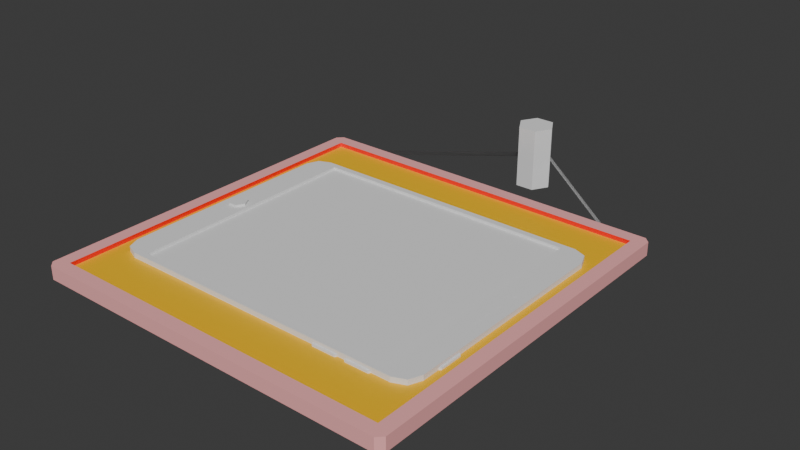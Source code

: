 # Source: PadModel.blend  (saved by Blender 4.5.88; exported with 4.5.12 LTS)
import bpy
from mathutils import Matrix  # noqa: F401  (used for matrix-valued properties, if any)

bpy.ops.wm.read_factory_settings(use_empty=True)
scene = bpy.context.scene
scene.name = 'Scene'

# ---- materials (node trees are filled in below, after node groups)
mat_material_005 = bpy.data.materials.new('Material.005')
mat_material = bpy.data.materials.new('Material')
mat_material_004 = bpy.data.materials.new('Material.004')
mat_material_003 = bpy.data.materials.new('Material.003')
mat_material_002 = bpy.data.materials.new('Material.002')
mat_material_001 = bpy.data.materials.new('Material.001')

# ---- material node trees
mat_material_005.use_nodes = True; mat_material_005.node_tree.nodes.clear()
_N = mat_material_005.node_tree.nodes; _L = mat_material_005.node_tree.links
n0 = _N.new('ShaderNodeBsdfPrincipled'); n0.name = 'Principled BSDF'; n0.location = (-200, 100)
n0.inputs[0].default_value = (1.0, 0.4448, 0.4448, 1.0)
n1 = _N.new('ShaderNodeOutputMaterial'); n1.name = 'Material Output'; n1.location = (200, 100)
_L.new(n0.outputs[0], n1.inputs[0])
n1.is_active_output = True
mat_material.use_nodes = True; mat_material.node_tree.nodes.clear()
_N = mat_material.node_tree.nodes; _L = mat_material.node_tree.links
n0 = _N.new('ShaderNodeBsdfPrincipled'); n0.name = 'Principled BSDF'; n0.location = (-200, 100)
n0.inputs[0].default_value = (1.0, 0.0, 0.0, 1.0)
n1 = _N.new('ShaderNodeOutputMaterial'); n1.name = 'Material Output'; n1.location = (200, 100)
_L.new(n0.outputs[0], n1.inputs[0])
n1.is_active_output = True
mat_material_004.use_nodes = True; mat_material_004.node_tree.nodes.clear()
_N = mat_material_004.node_tree.nodes; _L = mat_material_004.node_tree.links
n0 = _N.new('ShaderNodeBsdfPrincipled'); n0.name = 'Principled BSDF'; n0.location = (-200, 100)
n0.inputs[0].default_value = (1.0, 0.5595, 0.0, 1.0)
n1 = _N.new('ShaderNodeOutputMaterial'); n1.name = 'Material Output'; n1.location = (200, 100)
_L.new(n0.outputs[0], n1.inputs[0])
n1.is_active_output = True
mat_material_003.use_nodes = True; mat_material_003.node_tree.nodes.clear()
_N = mat_material_003.node_tree.nodes; _L = mat_material_003.node_tree.links
n0 = _N.new('ShaderNodeBsdfPrincipled'); n0.name = 'Principled BSDF'; n0.location = (-200, 100)
n0.inputs[0].default_value = (0.2738, 0.0, 1.0, 1.0)
n1 = _N.new('ShaderNodeOutputMaterial'); n1.name = 'Material Output'; n1.location = (200, 100)
_L.new(n0.outputs[0], n1.inputs[0])
n1.is_active_output = True
mat_material_002.use_nodes = True; mat_material_002.node_tree.nodes.clear()
_N = mat_material_002.node_tree.nodes; _L = mat_material_002.node_tree.links
n0 = _N.new('ShaderNodeBsdfPrincipled'); n0.name = 'Principled BSDF'; n0.location = (-200, 100)
n0.inputs[0].default_value = (0.1845, 0.2228, 1.0, 1.0)
n1 = _N.new('ShaderNodeOutputMaterial'); n1.name = 'Material Output'; n1.location = (200, 100)
_L.new(n0.outputs[0], n1.inputs[0])
n1.is_active_output = True
mat_material_001.use_nodes = True; mat_material_001.node_tree.nodes.clear()
_N = mat_material_001.node_tree.nodes; _L = mat_material_001.node_tree.links
n0 = _N.new('ShaderNodeBsdfPrincipled'); n0.name = 'Principled BSDF'; n0.location = (-200, 100)
n0.inputs[0].default_value = (0.2739, 1.0, 0.0, 1.0)
n1 = _N.new('ShaderNodeOutputMaterial'); n1.name = 'Material Output'; n1.location = (200, 100)
_L.new(n0.outputs[0], n1.inputs[0])
n1.is_active_output = True

# ---- world
world_world = bpy.data.worlds.new('World'); scene.world = world_world
world_world.use_nodes = True; world_world.node_tree.nodes.clear()
_N = world_world.node_tree.nodes; _L = world_world.node_tree.links
n0 = _N.new('ShaderNodeOutputWorld'); n0.name = 'World Output'; n0.location = (300, 300)
n1 = _N.new('ShaderNodeBackground'); n1.name = 'Background'; n1.location = (10, 300)
n1.inputs[0].default_value = (0.05088, 0.05088, 0.05088, 1.0)
_L.new(n1.outputs[0], n0.inputs[0])
n0.is_active_output = True
world_world.color = (0.05088, 0.05088, 0.05088)
world_world.sun_shadow_jitter_overblur = 0.0

# ---- meshes
me_cube = bpy.data.meshes.new('Cube')
me_cube.from_pydata([(-1.301, 0.8627, -0.05024), (-1.164, 1.0, -0.05024), (-1.261, 0.9598, -0.05024), (-1.164, 1.0, 0.03768), (-1.301, 0.8627, 0.03768), (-1.261, 0.9598, 0.03768), (1.164, 1.0, -0.05024), (1.302, 0.8627, -0.05024), (1.262, 0.9598, -0.05024), (1.302, 0.8627, 0.03768), (1.164, 1.0, 0.03768), (1.262, 0.9598, 0.03768), (-1.164, -1.0, -0.05024), (-1.301, -0.8627, -0.05024), (-1.261, -0.9598, -0.05024), (-1.301, -0.8627, 0.03768), (-1.164, -1.0, 0.03768), (-1.261, -0.9598, 0.03768), (1.302, -0.8627, -0.05024), (1.164, -1.0, -0.05024), (1.262, -0.9598, -0.05024), (1.164, -1.0, 0.03768), (1.302, -0.8627, 0.03768), (1.262, -0.9598, 0.03768), (1.076, -0.9509, 0.03768), (1.076, 0.9509, 0.03768), (-1.078, 0.9509, 0.03768), (-1.078, -0.9509, 0.03768)], [], [(0, 4, 5, 2), (2, 5, 3, 1), (9, 7, 8, 11), (11, 8, 6, 10), (21, 19, 20, 23), (23, 20, 18, 22), (15, 13, 14, 17), (17, 14, 12, 16), (14, 13, 0, 2, 1, 6, 8, 7, 18, 20, 19, 12), (1, 3, 10, 6), (13, 15, 4, 0), (10, 3, 5, 4, 15, 17, 16, 27, 26, 25), (27, 16, 21, 23, 22, 9, 11, 10, 25, 24), (7, 9, 22, 18), (19, 21, 16, 12)])
_uv = me_cube.uv_layers.new(name='UVMap')
_uv.uv.foreach_set('vector', [1.0, 0.02049, 0.9794, 0.02049, 0.9794, -9.935e-09, 1.0, -8.379e-09, 0.9588, 0.5917, 0.9381, 0.5917, 0.9381, 0.5689, 0.9588, 0.5689, 0.9794, 0.859, 1.0, 0.859, 1.0, 0.8831, 0.9794, 0.8831, 0.9381, -1.305e-08, 0.9588, -1.149e-08, 0.9588, 0.02277, 0.9381, 0.02277, 0.9588, 0.5561, 0.9794, 0.5561, 0.9794, 0.5803, 0.9588, 0.5803, 0.9794, 0.4416, 1.0, 0.4416, 1.0, 0.4621, 0.9794, 0.4621, 0.9794, 0.4174, 1.0, 0.4174, 1.0, 0.4416, 0.9794, 0.4416, 0.9588, -1.149e-08, 0.9794, -9.935e-09, 0.9794, 0.02049, 0.9588, 0.02049, 0.00943, 0.00943, 0.0322, -2.796e-08, 0.4369, -2.796e-08, 0.4596, 0.00943, 0.4691, 0.0322, 0.4691, 0.5783, 0.4596, 0.6011, 0.4369, 0.6105, 0.0322, 0.6105, 0.00943, 0.6011, 1.398e-08, 0.5783, 1.398e-08, 0.0322, 0.9588, 0.5689, 0.9381, 0.5689, 0.9381, 0.02277, 0.9588, 0.02277, 1.0, 0.4174, 0.9794, 0.4174, 0.9794, 0.02049, 1.0, 0.02049, 0.4691, 0.5783, 0.4691, 0.0322, 0.4785, 0.00943, 0.5013, -2.796e-08, 0.9059, -2.796e-08, 0.9287, 0.00943, 0.9381, 0.0322, 0.9266, 0.05237, 0.4806, 0.05237, 0.4806, 0.5576, 0.9266, 0.05237, 0.9381, 0.0322, 0.9381, 0.5783, 0.9287, 0.6011, 0.9059, 0.6105, 0.5013, 0.6105, 0.4785, 0.6011, 0.4691, 0.5783, 0.4806, 0.5576, 0.9266, 0.5576, 1.0, 0.859, 0.9794, 0.859, 0.9794, 0.4621, 1.0, 0.4621, 0.9794, 0.5561, 0.9588, 0.5561, 0.9588, 0.02049, 0.9794, 0.02049])
me_cube.update()
me_cube_002 = bpy.data.meshes.new('Cube.002')
me_cube_002.from_pydata([(-1.06, 0.9336, 0.0), (1.06, 0.9336, 0.0), (-1.06, -0.9336, 0.0), (1.06, -0.9336, 0.0)], [], [(1, 0, 2, 3)])
_uv = me_cube_002.uv_layers.new(name='UVMap')
_uv.uv.foreach_set('vector', [0.0595, 1.0, 0.0595, 0.0, 0.9405, 0.0, 0.9405, 1.0])
me_cube_002.materials.append(None)
me_cube_002.update()
me_cylinder = bpy.data.meshes.new('Cylinder')
me_cylinder.from_pydata([(0.06987, 0.0, -0.004977), (0.05652, -0.04107, -0.004977), (0.02159, -0.06645, -0.004977), (-0.02159, -0.06645, -0.004977), (-0.05652, -0.04107, -0.004977), (-0.06987, 0.0, -0.004977), (-0.05652, 0.04107, -0.004977), (-0.02159, 0.06645, -0.004977), (0.02159, 0.06645, -0.004977), (0.05652, 0.04107, -0.004977), (-0.07872, 0.0, 0.004977), (-0.06369, -0.04627, 0.004977), (-0.02433, -0.07487, 0.004977), (0.06369, -0.04627, 0.004977), (0.07872, 0.0, 0.004977), (0.02433, -0.07487, 0.004977), (0.06369, 0.04627, 0.004977), (0.02433, 0.07487, 0.004977), (-0.02433, 0.07487, 0.004977), (-0.06369, 0.04627, 0.004977)], [], [(10, 5, 4, 11), (4, 3, 12, 11), (1, 0, 14, 13), (3, 2, 15, 12), (2, 1, 13, 15), (0, 9, 16, 14), (9, 8, 17, 16), (8, 7, 18, 17), (18, 7, 6, 19), (6, 5, 10, 19), (0, 1, 2, 3, 4, 5, 6, 7, 8, 9)])
_uv = me_cylinder.uv_layers.new(name='UVMap')
_uv.uv.foreach_set('vector', [0.9511, 0.3455, 0.8976, 0.3629, 0.7364, 0.141, 0.7694, 0.09549, 0.7364, 0.141, 0.4755, 0.05623, 0.4755, 1.451e-08, 0.7694, 0.09549, 0.05348, 0.3629, 0.05348, 0.6371, 1.615e-08, 0.6545, 2.41e-08, 0.3455, 0.4755, 0.05623, 0.2147, 0.141, 0.1816, 0.09549, 0.4755, 1.451e-08, 0.2147, 0.141, 0.05348, 0.3629, 2.41e-08, 0.3455, 0.1816, 0.09549, 0.05348, 0.6371, 0.2147, 0.859, 0.1816, 0.9045, 1.615e-08, 0.6545, 0.2147, 0.859, 0.4755, 0.9438, 0.4755, 1.0, 0.1816, 0.9045, 0.4755, 0.9438, 0.7364, 0.859, 0.7694, 0.9045, 0.4755, 1.0, 0.7694, 0.9045, 0.7364, 0.859, 0.8976, 0.6371, 0.9511, 0.6545, 0.8976, 0.6371, 0.8976, 0.3629, 0.9511, 0.3455, 0.9511, 0.6545, 0.05348, 0.6371, 0.05348, 0.3629, 0.2147, 0.141, 0.4755, 0.05623, 0.7364, 0.141, 0.8976, 0.3629, 0.8976, 0.6371, 0.7364, 0.859, 0.4755, 0.9438, 0.2147, 0.859])
me_cylinder.update()
me_cylinder_002 = bpy.data.meshes.new('Cylinder.002')
me_cylinder_002.from_pydata([(0.07229, 0.0, 0.009247), (0.03615, -0.06261, 0.009247), (-0.03615, -0.06261, 0.009247), (-0.07229, 0.0, 0.009247), (-0.03615, 0.06261, 0.009247), (0.03615, 0.06261, 0.009247), (0.07229, 0.0, -0.009247), (0.03615, -0.06261, -0.009247), (-0.03615, -0.06261, -0.009247), (-0.07229, 0.0, -0.009247), (-0.03615, 0.06261, -0.009247), (0.03615, 0.06261, -0.009247)], [], [(6, 0, 1, 7), (7, 1, 2, 8), (8, 2, 3, 9), (9, 3, 4, 10), (4, 3, 2, 1, 0, 5), (4, 5, 11, 10), (11, 5, 0, 6)])
_uv = me_cylinder_002.uv_layers.new(name='UVMap')
_uv.uv.foreach_set('vector', [1.0, 0.5679, 1.0, 1.0, 0.8333, 1.0, 0.8333, 0.5679, 0.8333, 0.5679, 0.8333, 1.0, 0.6667, 1.0, 0.6667, 0.5679, 0.6667, 0.5679, 0.6667, 1.0, 0.5, 1.0, 0.5, 0.5679, 0.5, 0.5679, 0.5, 1.0, 0.3333, 1.0, 0.3333, 0.5679, 0.04215, 0.13, 0.25, 0.01, 0.4578, 0.13, 0.4578, 0.37, 0.25, 0.49, 0.04215, 0.37, 0.3333, 1.0, 0.1667, 1.0, 0.1667, 0.5679, 0.3333, 0.5679, 0.1667, 0.5679, 0.1667, 1.0, -8.941e-08, 1.0, -8.941e-08, 0.5679])
me_cylinder_002.update()
me_cylinder_004 = bpy.data.meshes.new('Cylinder.004')
me_cylinder_004.from_pydata([(0.03697, -1.192e-07, -0.00267), (0.02991, -0.02173, -0.00267), (0.01142, -0.03516, -0.00267), (-0.01142, -0.03516, -0.00267), (-0.02991, -0.02173, -0.00267), (-0.03697, -1.192e-07, -0.00267), (-0.02991, 0.02173, -0.00267), (-0.01142, 0.03516, -0.00267), (0.01142, 0.03516, -0.00267), (0.02991, 0.02173, -0.00267), (-0.04172, -1.192e-07, 0.00267), (-0.03375, -0.02452, 0.00267), (-0.01289, -0.03968, 0.00267), (0.03375, -0.02452, 0.00267), (0.04172, -1.192e-07, 0.00267), (0.01289, -0.03968, 0.00267), (0.03375, 0.02452, 0.00267), (0.01289, 0.03968, 0.00267), (-0.01289, 0.03968, 0.00267), (-0.03375, 0.02452, 0.00267)], [], [(10, 5, 4, 11), (4, 3, 12, 11), (1, 0, 14, 13), (3, 2, 15, 12), (2, 1, 13, 15), (0, 9, 16, 14), (9, 8, 17, 16), (8, 7, 18, 17), (18, 7, 6, 19), (6, 5, 10, 19), (0, 1, 2, 3, 4, 5, 6, 7, 8, 9)])
_uv = me_cylinder_004.uv_layers.new(name='UVMap')
_uv.uv.foreach_set('vector', [0.7694, 0.09549, 0.736, 0.1415, 0.4755, 0.05692, 0.4755, 2.011e-08, 0.4755, 0.05692, 0.2151, 0.1415, 0.1816, 0.09549, 0.4755, 2.011e-08, 0.05413, 0.6369, 0.2151, 0.8585, 0.1816, 0.9045, 2.534e-08, 0.6545, 0.2151, 0.1415, 0.05413, 0.3631, 3.145e-08, 0.3455, 0.1816, 0.09549, 0.05413, 0.3631, 0.05413, 0.6369, 2.534e-08, 0.6545, 3.145e-08, 0.3455, 0.2151, 0.8585, 0.4755, 0.9431, 0.4755, 1.0, 0.1816, 0.9045, 0.4755, 0.9431, 0.736, 0.8585, 0.7694, 0.9045, 0.4755, 1.0, 0.736, 0.8585, 0.8969, 0.6369, 0.9511, 0.6545, 0.7694, 0.9045, 0.9511, 0.6545, 0.8969, 0.6369, 0.8969, 0.3631, 0.9511, 0.3455, 0.8969, 0.3631, 0.736, 0.1415, 0.7694, 0.09549, 0.9511, 0.3455, 0.2151, 0.8585, 0.05413, 0.6369, 0.05413, 0.3631, 0.2151, 0.1415, 0.4755, 0.05692, 0.736, 0.1415, 0.8969, 0.3631, 0.8969, 0.6369, 0.736, 0.8585, 0.4755, 0.9431])
me_cylinder_004.update()
me_circle = bpy.data.meshes.new('Circle')
me_circle.from_pydata([(0.03343, 0.0, 0.0), (0.02364, 0.02364, 0.0), (1.192e-07, 0.03343, 0.0), (-0.02363, 0.02364, 0.0), (-0.03342, 0.0, 0.0), (-0.02364, -0.02364, 0.0), (1.192e-07, -0.03343, 0.0), (0.02364, -0.02364, 0.0)], [], [(1, 2, 3, 4, 5, 6, 7, 0)])
_uv = me_circle.uv_layers.new(name='UVMap')
_uv.uv.foreach_set('vector', [-1.98e-08, 0.2929, 0.2929, -3.108e-08, 0.7071, -2.45e-08, 1.0, 0.2929, 1.0, 0.7071, 0.7071, 1.0, 0.2929, 1.0, -2.637e-08, 0.7071])
me_circle.update()
me_cube_003 = bpy.data.meshes.new('Cube.003')
me_cube_003.from_pydata([(-0.0009669, 0.1012, -0.016), (0.008331, 0.09192, -0.016), (0.008331, 0.09192, 0.016), (-0.0009669, 0.1012, 0.016), (0.008331, -0.09192, -0.016), (-0.0009669, -0.1012, -0.016), (-0.0009669, -0.1012, 0.016), (0.008331, -0.09192, 0.016), (-0.007363, 0.1012, -0.016), (-0.007363, -0.1012, -0.016), (-0.007363, 0.1012, 0.016), (-0.007363, -0.1012, 0.016)], [], [(2, 1, 0, 3), (6, 5, 4, 7), (8, 0, 1, 4, 5, 9), (10, 3, 0, 8), (1, 2, 7, 4), (11, 6, 7, 2, 3, 10), (9, 5, 6, 11)])
_uv = me_cube_003.uv_layers.new(name='UVMap')
_uv.uv.foreach_set('vector', [1.577e-09, 0.9541, 0.1247, 0.9541, 0.1247, 1.0, -1.89e-09, 1.0, 7.361e-08, 5.557e-15, 0.1247, 9.415e-09, 0.1247, 0.04593, 7.014e-08, 0.04593, 0.1247, 9.415e-09, 0.1563, 1.18e-08, 0.2022, 0.04593, 0.2022, 0.9541, 0.1563, 1.0, 0.1247, 1.0, 0.2798, 0.0, 0.3113, 0.0, 0.3113, 0.1247, 0.2798, 0.1247, 0.1247, 0.9541, 1.577e-09, 0.9541, 7.014e-08, 0.04593, 0.1247, 0.04593, 0.2022, 1.527e-08, 0.2338, 1.765e-08, 0.2798, 0.04593, 0.2798, 0.9541, 0.2338, 1.0, 0.2022, 1.0, 0.3113, 0.2494, 0.2798, 0.2494, 0.2798, 0.1247, 0.3113, 0.1247])
me_cube_003.update()
me_cube_004 = bpy.data.meshes.new('Cube.004')
me_cube_004.from_pydata([(0.1012, 0.001568, -0.01627), (0.09192, -0.009532, -0.01627), (0.09192, -0.009532, 0.01627), (0.1012, 0.001568, 0.01627), (-0.09192, -0.009532, -0.01627), (-0.1012, 0.001568, -0.01627), (-0.1012, 0.001568, 0.01627), (-0.09192, -0.009532, 0.01627), (0.1012, 0.007964, -0.01627), (-0.1012, 0.007964, -0.01627), (0.1012, 0.007964, 0.01627), (-0.1012, 0.007964, 0.01627)], [], [(2, 1, 0, 3), (6, 5, 4, 7), (8, 0, 1, 4, 5, 9), (10, 3, 0, 8), (1, 2, 7, 4), (11, 6, 7, 2, 3, 10), (9, 5, 6, 11)])
_uv = me_cube_004.uv_layers.new(name='UVMap')
_uv.uv.foreach_set('vector', [0.384, 0.0, 0.384, 0.1247, 0.3292, 0.1247, 0.3292, 0.0, 0.3524, 0.1247, 0.3524, 0.2494, 0.2976, 0.2494, 0.2976, 0.1247, 0.1247, 9.415e-09, 0.1563, 1.18e-08, 0.2111, 0.04593, 0.2111, 0.9541, 0.1563, 1.0, 0.1247, 1.0, 0.2976, 0.0, 0.3292, 0.0, 0.3292, 0.1247, 0.2976, 0.1247, 0.1247, 0.9081, -8.757e-09, 0.9081, 5.981e-08, 4.515e-15, 0.1247, 9.415e-09, 0.2111, 1.594e-08, 0.2427, 1.833e-08, 0.2976, 0.04593, 0.2976, 0.9541, 0.2427, 1.0, 0.2111, 1.0, 0.384, 0.2494, 0.3524, 0.2494, 0.3524, 0.1247, 0.384, 0.1247])
me_cube_004.update()
me_cube_005 = bpy.data.meshes.new('Cube.005')
me_cube_005.from_pydata([(0.1012, 0.001568, -0.01627), (0.09192, -0.009532, -0.01627), (0.09192, -0.009532, 0.01627), (0.1012, 0.001568, 0.01627), (-0.09192, -0.009532, -0.01627), (-0.1012, 0.001568, -0.01627), (-0.1012, 0.001568, 0.01627), (-0.09192, -0.009532, 0.01627), (0.1012, 0.007964, -0.01627), (-0.1012, 0.007964, -0.01627), (0.1012, 0.007964, 0.01627), (-0.1012, 0.007964, 0.01627)], [], [(2, 1, 0, 3), (6, 5, 4, 7), (8, 0, 1, 4, 5, 9), (10, 3, 0, 8), (1, 2, 7, 4), (11, 6, 7, 2, 3, 10), (9, 5, 6, 11)])
_uv = me_cube_005.uv_layers.new(name='UVMap')
_uv.uv.foreach_set('vector', [0.384, 0.0, 0.384, 0.1247, 0.3292, 0.1247, 0.3292, 0.0, 0.3524, 0.1247, 0.3524, 0.2494, 0.2976, 0.2494, 0.2976, 0.1247, 0.1247, 9.415e-09, 0.1563, 1.18e-08, 0.2111, 0.04593, 0.2111, 0.9541, 0.1563, 1.0, 0.1247, 1.0, 0.2976, 0.0, 0.3292, 0.0, 0.3292, 0.1247, 0.2976, 0.1247, 0.1247, 0.9081, -8.757e-09, 0.9081, 5.981e-08, 4.515e-15, 0.1247, 9.415e-09, 0.2111, 1.594e-08, 0.2427, 1.833e-08, 0.2976, 0.04593, 0.2976, 0.9541, 0.2427, 1.0, 0.2111, 1.0, 0.384, 0.2494, 0.3524, 0.2494, 0.3524, 0.1247, 0.384, 0.1247])
me_cube_005.update()
me_cube_006 = bpy.data.meshes.new('Cube.006')
me_cube_006.from_pydata([(-1.06, 0.9336, -0.006941), (1.06, 0.9336, -0.006941), (-1.06, -0.9336, -0.006941), (1.06, -0.9336, -0.006941), (1.077, -0.9509, 0.01388), (1.077, 0.9509, 0.01388), (-1.077, 0.9509, 0.01388), (-1.077, -0.9509, 0.01388), (-1.077, 0.9509, -0.006941), (1.077, 0.9509, -0.006941), (1.077, -0.9509, -0.006941), (-1.077, -0.9509, -0.006941)], [], [(6, 8, 9, 5), (5, 9, 10, 4), (10, 11, 7, 4), (11, 8, 6, 7), (0, 1, 9, 8), (1, 3, 10, 9), (3, 2, 11, 10), (2, 0, 8, 11)])
_uv = me_cube_006.uv_layers.new(name='UVMap')
_uv.uv.foreach_set('vector', [0.8829, 1.131e-08, 0.8926, 1.204e-08, 0.8926, 1.0, 0.8829, 1.0, 0.9022, -1.49e-08, 0.9119, -1.417e-08, 0.9119, 0.8829, 0.9022, 0.8829, 0.9022, 1.277e-08, 0.9022, 1.0, 0.8926, 1.0, 0.8926, 1.204e-08, 0.9216, -1.344e-08, 0.9216, 0.8829, 0.9119, 0.8829, 0.9119, -1.417e-08, 0.008038, 0.008038, 0.008038, 0.992, 0.0, 1.0, 0.0, 0.0, 0.008038, 0.992, 0.8749, 0.992, 0.8829, 1.0, 0.0, 1.0, 0.8749, 0.992, 0.8749, 0.008038, 0.8829, 0.0, 0.8829, 1.0, 0.8749, 0.008038, 0.008038, 0.008038, 0.0, 0.0, 0.8829, 0.0])
me_cube_006.materials.append(None)
me_cube_006.update()
me_cube_001 = bpy.data.meshes.new('Cube.001')
me_cube_001.from_pydata([(-1.977, 1.864, 0.05773), (0.8023, 1.864, 0.05773), (-1.977, -0.8722, 0.05773), (0.8023, -0.8722, 0.05773), (-2.086, 1.926, -0.04961), (-2.04, 1.971, -0.04961), (0.8652, 1.971, -0.04961), (0.9106, 1.926, -0.04961), (-2.04, -0.9788, -0.04961), (-2.086, -0.9342, -0.04961), (0.9106, -0.9342, -0.04961), (0.8652, -0.9788, -0.04961), (-2.04, 1.971, 0.05773), (-2.086, 1.926, 0.05773), (-2.054, 1.939, 0.05773), (0.9106, 1.926, 0.05773), (0.8652, 1.971, 0.05773), (0.8785, 1.939, 0.05773), (0.8652, -0.9788, 0.05773), (0.9106, -0.9342, 0.05773), (0.8785, -0.9473, 0.05773), (-2.086, -0.9342, 0.05773), (-2.04, -0.9788, 0.05773), (-2.054, -0.9473, 0.05773), (-1.977, 1.864, 0.05773), (0.8023, 1.864, 0.05773), (-1.977, -0.8722, 0.05773), (0.8023, -0.8722, 0.05773), (-1.977, 1.864, 0.02279), (0.8023, 1.864, 0.02279), (0.8023, -0.8722, 0.02279), (-1.977, -0.8722, 0.02279), (-1.977, 1.864, 0.02279), (0.8023, 1.864, 0.02279), (0.8023, -0.8722, 0.02279), (-1.977, -0.8722, 0.02279), (0.6287, 1.474, 0.02279), (0.5768, 1.496, 0.02279), (0.6739, 1.456, 0.02279), (0.5768, -0.5042, 0.02279), (0.6739, -0.464, 0.02279), (0.7141, -0.3669, 0.02279), (0.7141, 1.359, 0.02279), (-1.752, 1.496, 0.02279), (-1.889, 1.359, 0.02279), (-1.849, 1.456, 0.02279), (-1.849, -0.464, 0.02279), (-1.804, -0.4826, 0.02279), (-1.752, -0.5042, 0.02279), (-1.889, -0.3669, 0.02279), (0.2252, -0.5105, 0.02279), (0.2252, -0.5042, 0.02279), (0.4277, -0.5042, 0.02279), (0.2345, -0.5216, 0.02279), (0.4184, -0.5216, 0.02279), (0.4277, -0.5105, 0.02279), (-0.03994, -0.5042, 0.02279), (0.1625, -0.5042, 0.02279), (-0.03994, -0.5105, 0.02279), (0.1625, -0.5105, 0.02279), (-0.03064, -0.5216, 0.02279), (0.1532, -0.5216, 0.02279), (0.7141, -0.02442, 0.02279), (0.7298, -0.03372, 0.02279), (0.7205, -0.02442, 0.02279), (0.7298, -0.2176, 0.02279), (0.7141, -0.2269, 0.02279), (0.7205, -0.2269, 0.02279), (-1.889, 1.359, -0.02426), (0.7141, -0.02442, 0.003919), (-1.752, 1.496, -0.02426), (0.7141, -0.2269, 0.003919), (-1.849, 1.456, -0.02426), (0.5768, 1.496, -0.02426), (0.7141, 1.359, -0.02426), (0.6739, 1.456, -0.02426), (-1.752, -0.5042, -0.02426), (-1.889, -0.3669, -0.02426), (-1.849, -0.464, -0.02426), (0.7141, -0.3669, -0.02426), (0.5768, -0.5042, -0.02426), (0.6739, -0.464, -0.02426), (0.6287, 1.474, 0.02279), (0.5768, 1.496, 0.02279), (0.6739, 1.456, 0.02279), (0.5768, -0.5042, 0.02279), (0.6739, -0.464, 0.02279), (0.7141, -0.3669, 0.02279), (0.7141, 1.359, 0.02279), (-1.752, 1.496, 0.02279), (-1.889, 1.359, 0.02279), (-1.849, 1.456, 0.02279), (-1.849, -0.464, 0.02279), (-1.804, -0.4826, 0.02279), (-1.752, -0.5042, 0.02279), (-1.889, -0.3669, 0.02279), (0.2252, -0.5042, 0.02279), (0.4277, -0.5042, 0.02279), (0.2252, -0.5042, 0.003647), (0.4277, -0.5042, 0.003647), (-0.03994, -0.5042, 0.02279), (0.1625, -0.5042, 0.02279), (-0.03994, -0.5042, 0.003647), (0.1625, -0.5042, 0.003647), (0.7141, -0.02442, 0.02279), (0.7141, -0.2269, 0.02279), (0.4232, -0.3244, -0.0296), (0.4161, -0.3462, -0.0296), (0.3977, -0.3596, -0.0296), (0.3748, -0.3596, -0.0296), (0.3563, -0.3462, -0.0296), (0.3493, -0.3244, -0.0296), (0.3563, -0.3027, -0.0296), (0.3748, -0.2893, -0.0296), (0.3977, -0.2893, -0.0296), (0.4161, -0.3027, -0.0296), (0.6044, -0.3244, -0.03422), (0.5911, -0.3655, -0.03422), (0.5562, -0.3909, -0.03422), (0.513, -0.3909, -0.03422), (0.478, -0.3655, -0.03422), (0.4647, -0.3244, -0.03422), (0.478, -0.2834, -0.03422), (0.513, -0.258, -0.03422), (0.5562, -0.258, -0.03422), (0.5911, -0.2834, -0.03422), (0.4558, -0.3244, -0.02426), (0.4709, -0.3707, -0.02426), (0.5102, -0.3993, -0.02426), (0.5982, -0.3707, -0.02426), (0.6133, -0.3244, -0.02426), (0.5589, -0.3993, -0.02426), (0.5102, -0.2496, -0.02426), (0.4709, -0.2782, -0.02426), (0.5589, -0.2496, -0.02426), (0.3733, -0.2847, -0.02426), (0.5982, -0.2782, -0.02426), (0.3991, -0.2847, -0.02426), (0.3445, -0.3244, -0.02426), (0.3525, -0.2999, -0.02426), (0.42, -0.2999, -0.02426), (0.3733, -0.3641, -0.02426), (0.3525, -0.3489, -0.02426), (0.42, -0.3489, -0.02426), (0.3991, -0.3641, -0.02426), (0.4279, -0.3244, -0.02426), (0.4232, -0.3244, -0.0296), (0.4161, -0.3462, -0.0296), (0.3977, -0.3596, -0.0296), (0.3748, -0.3596, -0.0296), (0.3563, -0.3462, -0.0296), (0.3493, -0.3244, -0.0296), (0.3563, -0.3027, -0.0296), (0.3748, -0.2893, -0.0296), (0.3977, -0.2893, -0.0296), (0.4161, -0.3027, -0.0296), (0.6044, -0.3244, -0.03422), (0.5911, -0.3655, -0.03422), (0.5562, -0.3909, -0.03422), (0.513, -0.3909, -0.03422), (0.478, -0.3655, -0.03422), (0.4647, -0.3244, -0.03422), (0.478, -0.2834, -0.03422), (0.513, -0.258, -0.03422), (0.5562, -0.258, -0.03422), (0.5911, -0.2834, -0.03422), (0.7205, -0.02442, 0.003919), (0.7298, -0.03372, 0.003919), (0.1625, -0.5105, 0.003647), (0.4277, -0.5105, 0.003647), (0.1532, -0.5216, 0.003647), (0.7298, -0.2176, 0.003919), (0.7205, -0.2269, 0.003919), (0.4184, -0.5216, 0.003647), (-0.03064, -0.5216, 0.003647), (-0.03994, -0.5105, 0.003647), (0.7141, -0.02442, 0.003919), (0.7141, -0.2269, 0.003919), (0.2345, -0.5216, 0.003647), (0.2252, -0.5105, 0.003647), (0.2252, -0.5105, 0.02279), (0.2252, -0.5042, 0.02279), (0.4277, -0.5042, 0.02279), (0.2345, -0.5216, 0.02279), (0.4184, -0.5216, 0.02279), (0.4277, -0.5105, 0.02279), (0.2252, -0.5042, 0.003647), (0.4277, -0.5042, 0.003647), (-0.03994, -0.5042, 0.02279), (0.1625, -0.5042, 0.02279), (-0.03994, -0.5105, 0.02279), (0.1625, -0.5105, 0.02279), (-0.03064, -0.5216, 0.02279), (0.1532, -0.5216, 0.02279), (-0.03994, -0.5042, 0.003647), (0.1625, -0.5042, 0.003647), (0.7141, -0.02442, 0.02279), (0.7298, -0.03372, 0.02279), (0.7205, -0.02442, 0.02279), (0.7298, -0.2176, 0.02279), (0.7141, -0.2269, 0.02279), (0.7205, -0.2269, 0.02279), (0.4277, -0.5105, 0.003647), (0.4184, -0.5216, 0.003647), (0.2345, -0.5216, 0.003647), (0.2252, -0.5105, 0.003647), (0.2252, -0.5042, 0.003647), (0.4277, -0.5042, 0.003647), (0.1625, -0.5105, 0.003647), (0.1532, -0.5216, 0.003647), (-0.03064, -0.5216, 0.003647), (-0.03994, -0.5105, 0.003647), (-0.03994, -0.5042, 0.003647), (0.1625, -0.5042, 0.003647), (0.7205, -0.02442, 0.003919), (0.7298, -0.03372, 0.003919), (0.7298, -0.2176, 0.003919), (0.7205, -0.2269, 0.003919), (0.7141, -0.02442, 0.003919), (0.7141, -0.2269, 0.003919), (-1.889, 1.359, -0.02426), (-1.752, 1.496, -0.02426), (-1.849, 1.456, -0.02426), (0.5768, 1.496, -0.02426), (0.7141, 1.359, -0.02426), (0.6739, 1.456, -0.02426), (0.4558, -0.3244, -0.02426), (0.4709, -0.3707, -0.02426), (0.5102, -0.3993, -0.02426), (0.5982, -0.3707, -0.02426), (-1.752, -0.5042, -0.02426), (0.6133, -0.3244, -0.02426), (0.5589, -0.3993, -0.02426), (-1.889, -0.3669, -0.02426), (-1.849, -0.464, -0.02426), (0.5102, -0.2496, -0.02426), (0.4709, -0.2782, -0.02426), (0.7141, -0.3669, -0.02426), (0.5768, -0.5042, -0.02426), (0.6739, -0.464, -0.02426), (0.5589, -0.2496, -0.02426), (0.3733, -0.2847, -0.02426), (0.5982, -0.2782, -0.02426), (0.3991, -0.2847, -0.02426), (0.3445, -0.3244, -0.02426), (0.3525, -0.2999, -0.02426), (0.42, -0.2999, -0.02426), (0.3733, -0.3641, -0.02426), (0.3525, -0.3489, -0.02426), (0.42, -0.3489, -0.02426), (0.3991, -0.3641, -0.02426), (0.4279, -0.3244, -0.02426)], [], [(12, 13, 14), (15, 16, 17), (18, 19, 20), (21, 22, 23), (4, 13, 12, 5), (15, 7, 6, 16), (18, 11, 10, 19), (21, 9, 8, 22), (9, 4, 5, 6, 7, 10, 11, 8), (5, 12, 16, 6), (9, 21, 13, 4), (7, 15, 19, 10), (11, 18, 22, 8), (23, 2, 0, 14, 13, 21), (14, 0, 1, 17, 16, 12), (17, 1, 3, 20, 19, 15), (20, 3, 2, 23, 22, 18), (24, 26, 31, 28), (27, 25, 29, 30), (26, 27, 30, 31), (25, 24, 28, 29), (67, 66, 41, 40, 39, 52, 55, 54, 53, 50, 51, 57, 59, 61, 60, 58, 56, 48, 47, 35, 34, 33, 36, 38, 42, 62, 64, 63, 65), (37, 36, 33, 32, 35, 47, 46, 49, 44, 45, 43), (68, 72, 91, 90), (91, 72, 70, 89), (84, 75, 74, 88), (82, 83, 73, 75, 84), (81, 80, 85, 86), (87, 79, 81, 86), (78, 77, 95, 92), (93, 94, 76, 78, 92), (89, 70, 73, 83), (77, 68, 90, 95), (79, 87, 105, 71, 69, 104, 88, 74), (103, 101, 96, 98, 99, 97, 85, 80, 76, 94, 100, 102), (110, 111, 138, 142), (109, 110, 142, 141), (145, 106, 107, 143), (144, 108, 109, 141), (143, 107, 108, 144), (115, 106, 145, 140), (137, 114, 115, 140), (113, 114, 137, 135), (112, 113, 135, 139), (111, 112, 139, 138), (126, 127, 120, 121), (128, 119, 120, 127), (130, 116, 117, 129), (119, 128, 131, 118), (118, 131, 129, 117), (136, 125, 116, 130), (134, 124, 125, 136), (132, 123, 124, 134), (133, 122, 123, 132), (122, 133, 126, 121), (147, 146, 155, 154, 153, 152, 151, 150, 149, 148), (157, 156, 165, 164, 163, 162, 161, 160, 159, 158), (185, 169, 173, 184), (178, 179, 180, 183), (169, 185, 182, 187), (173, 178, 183, 184), (180, 179, 186, 181), (191, 168, 170, 193), (174, 175, 190, 192), (168, 191, 189, 195), (170, 174, 192, 193), (188, 190, 175, 194), (197, 198, 166, 167), (201, 199, 171, 172), (196, 176, 166, 198), (200, 201, 172, 177), (199, 197, 167, 171), (206, 205, 204, 203, 202, 207), (211, 210, 209, 208, 213, 212), (217, 216, 215, 214, 218, 219), (222, 220, 244, 245, 241, 243, 246, 251, 226, 236, 235, 240, 242, 231, 229, 239, 237, 224, 225, 223, 221), (220, 233, 234, 230, 238, 239, 229, 232, 228, 227, 226, 251, 249, 250, 247, 248, 244)])
me_cube_001.polygons.foreach_set('material_index', [0, 0, 0, 0, 0, 0, 0, 0, 0, 0, 0, 0, 0, 0, 0, 0, 0, 1, 1, 1, 1, 2, 2, 3, 3, 3, 3, 3, 3, 3, 3, 3, 3, 3, 3, 4, 4, 4, 4, 4, 4, 4, 4, 4, 4, 4, 4, 4, 4, 4, 4, 4, 4, 4, 4, 5, 5, 4, 4, 4, 4, 4, 4, 4, 4, 4, 4, 4, 4, 4, 4, 4, 5, 5, 5, 5, 5])
_uv = me_cube_001.uv_layers.new(name='UVMap')
_uv.uv.foreach_set('vector', [0.4922, 0.00757, 0.4996, 4.185e-08, 0.4975, 0.005353, 0.4996, 0.5, 0.4922, 0.4924, 0.4975, 0.4946, 0.9844, 0.4924, 0.9769, 0.5, 0.9791, 0.4946, 0.9769, 5.819e-09, 0.9844, 0.00757, 0.9791, 0.005353, 0.8262, 0.5, 0.8441, 0.5, 0.8441, 0.5096, 0.8262, 0.5096, 0.8441, 0.849, 0.862, 0.849, 0.862, 0.8596, 0.8441, 0.8596, 0.7904, 0.9924, 0.8083, 0.9924, 0.8083, 1.0, 0.7904, 1.0, 0.7904, 0.5, 0.8083, 0.5, 0.8083, 0.5076, 0.7904, 0.5076, 0.4847, 0.5, 0.007452, 0.5, 3.718e-08, 0.4924, 5.715e-10, 0.00757, 0.007452, 1.933e-08, 0.4847, 3.191e-09, 0.4922, 0.00757, 0.4922, 0.4924, 0.8262, 0.5096, 0.8441, 0.5096, 0.8441, 0.9679, 0.8262, 0.9679, 0.8262, 0.9773, 0.8083, 0.9773, 0.8083, 0.5, 0.8262, 0.5, 0.862, 0.849, 0.8441, 0.849, 0.8441, 0.5, 0.862, 0.5, 0.8083, 0.9924, 0.7904, 0.9924, 0.7904, 0.5076, 0.8083, 0.5076, 0.9791, 0.005353, 0.9666, 0.01807, 0.51, 0.01807, 0.4975, 0.005353, 0.4996, 4.185e-08, 0.9769, 5.819e-09, 0.4975, 0.005353, 0.51, 0.01807, 0.51, 0.4819, 0.4975, 0.4946, 0.4922, 0.4924, 0.4922, 0.00757, 0.4975, 0.4946, 0.51, 0.4819, 0.9666, 0.4819, 0.9791, 0.4946, 0.9769, 0.5, 0.4996, 0.5, 0.9791, 0.4946, 0.9666, 0.4819, 0.9666, 0.01807, 0.9791, 0.005353, 0.9844, 0.00757, 0.9844, 0.4924, 0.9109, 0.8339, 0.9109, 0.5, 0.9168, 0.5, 0.9168, 0.8339, 0.8836, 0.9566, 0.8836, 0.5, 0.8894, 0.5, 0.8894, 0.9566, 0.8952, 0.5, 0.8952, 0.9385, 0.8894, 0.9385, 0.8894, 0.5, 0.8777, 0.9639, 0.8777, 0.5, 0.8836, 0.5, 0.8836, 0.9639, 0.3489, 0.9502, 0.3489, 0.9491, 0.3723, 0.9491, 0.3885, 0.9424, 0.3952, 0.9262, 0.3952, 0.9013, 0.3963, 0.9013, 0.3981, 0.8998, 0.3981, 0.8691, 0.3963, 0.8676, 0.3952, 0.8676, 0.3952, 0.8571, 0.3963, 0.8571, 0.3981, 0.8555, 0.3981, 0.8249, 0.3963, 0.8233, 0.3952, 0.8233, 0.3952, 0.5376, 0.3916, 0.529, 0.4566, 0.5, 0.4566, 0.9639, 3.298e-08, 0.9639, 0.06502, 0.9349, 0.06814, 0.9424, 0.08434, 0.9491, 0.3151, 0.9491, 0.3151, 0.9502, 0.3167, 0.9518, 0.3474, 0.9518, 0.06143, 0.9262, 0.06502, 0.9349, 3.298e-08, 0.9639, -2.038e-09, 0.5, 0.4566, 0.5, 0.3916, 0.529, 0.3885, 0.5214, 0.3723, 0.5147, 0.08434, 0.5147, 0.06814, 0.5214, 0.06143, 0.5376, 0.9031, 0.5073, 0.9031, 0.5, 0.9109, 0.5, 0.9109, 0.5073, 0.862, 0.5, 0.8699, 0.5, 0.8699, 0.5162, 0.862, 0.5162, 0.8952, 0.5, 0.9031, 0.5, 0.9031, 0.5162, 0.8952, 0.5162, 0.862, 0.9135, 0.862, 0.9048, 0.8699, 0.9048, 0.8699, 0.921, 0.862, 0.921, 0.8699, 0.8848, 0.8699, 0.8673, 0.8777, 0.8673, 0.8777, 0.8848, 0.8952, 0.8041, 0.9031, 0.8041, 0.9031, 0.8203, 0.8952, 0.8203, 0.9031, 0.7342, 0.9031, 0.7178, 0.9109, 0.7178, 0.9109, 0.7342, 0.9109, 0.7417, 0.9109, 0.7502, 0.9031, 0.7502, 0.9031, 0.7342, 0.9109, 0.7342, 0.862, 0.5162, 0.8699, 0.5162, 0.8699, 0.9048, 0.862, 0.9048, 0.9031, 0.7178, 0.9031, 0.5073, 0.9109, 0.5073, 0.9109, 0.7178, 0.9031, 0.8041, 0.8952, 0.8041, 0.8952, 0.7808, 0.8984, 0.7808, 0.8984, 0.747, 0.8952, 0.747, 0.8952, 0.5162, 0.9031, 0.5162, 0.8745, 0.802, 0.8777, 0.802, 0.8777, 0.8119, 0.8745, 0.8119, 0.8745, 0.8438, 0.8777, 0.8438, 0.8777, 0.8673, 0.8699, 0.8673, 0.8699, 0.5, 0.8777, 0.5, 0.8777, 0.77, 0.8745, 0.77, 0.9534, 0.5041, 0.9534, 0.5076, 0.9525, 0.5081, 0.9525, 0.5042, 0.9534, 0.5004, 0.9534, 0.5041, 0.9525, 0.5042, 0.9525, 0.5, 0.9508, 0.5041, 0.9516, 0.5041, 0.9516, 0.5077, 0.9508, 0.5082, 0.9525, 0.5041, 0.9516, 0.5041, 0.9516, 0.5005, 0.9525, 0.5, 0.9525, 0.5082, 0.9516, 0.5077, 0.9516, 0.5041, 0.9525, 0.5041, 0.9516, 0.5005, 0.9516, 0.5041, 0.9508, 0.5041, 0.9508, 0.5, 0.7538, 0.8819, 0.7545, 0.8816, 0.7568, 0.8847, 0.7563, 0.8853, 0.9543, 0.5002, 0.9543, 0.5041, 0.9534, 0.5043, 0.9534, 0.5, 0.7568, 0.8747, 0.7545, 0.8778, 0.7538, 0.8776, 0.7563, 0.8741, 0.7604, 0.8735, 0.7568, 0.8747, 0.7563, 0.8741, 0.7604, 0.8727, 0.9381, 0.5153, 0.9381, 0.508, 0.9397, 0.5078, 0.9397, 0.5143, 0.9381, 0.5, 0.9397, 0.5007, 0.9397, 0.5078, 0.9381, 0.508, 0.9364, 0.5077, 0.9347, 0.5077, 0.9347, 0.5009, 0.9364, 0.5, 0.9381, 0.5146, 0.9364, 0.5154, 0.9364, 0.5078, 0.9381, 0.5077, 0.9381, 0.5077, 0.9364, 0.5078, 0.9364, 0.5, 0.9381, 0.5008, 0.9364, 0.5154, 0.9347, 0.5146, 0.9347, 0.5077, 0.9364, 0.5077, 0.7479, 0.9085, 0.7493, 0.9081, 0.7535, 0.9139, 0.7527, 0.9151, 0.9414, 0.5081, 0.9397, 0.5077, 0.9397, 0.5005, 0.9414, 0.5, 0.7527, 0.8938, 0.7535, 0.895, 0.7493, 0.9009, 0.7479, 0.9004, 0.7535, 0.895, 0.7527, 0.8938, 0.7604, 0.8913, 0.7604, 0.8928, 0.764, 0.8847, 0.7604, 0.8859, 0.7568, 0.8847, 0.7545, 0.8816, 0.7545, 0.8778, 0.7568, 0.8747, 0.7604, 0.8735, 0.764, 0.8747, 0.7662, 0.8778, 0.7662, 0.8816, 0.7672, 0.9139, 0.7604, 0.9161, 0.7535, 0.9139, 0.7493, 0.9081, 0.7493, 0.9009, 0.7535, 0.895, 0.7604, 0.8928, 0.7672, 0.895, 0.7715, 0.9009, 0.7715, 0.9081, 0.9231, 0.5, 0.9263, 0.5, 0.9263, 0.5021, 0.9231, 0.5021, 0.9446, 0.5032, 0.9422, 0.5032, 0.9422, 0.5, 0.9446, 0.5, 0.9543, 0.5032, 0.9543, 0.5, 0.9554, 0.5, 0.9554, 0.5032, 0.9263, 0.5021, 0.9263, 0.5311, 0.9231, 0.5311, 0.9231, 0.5021, 0.9422, 0.5, 0.9422, 0.5032, 0.9414, 0.5032, 0.9414, 0.5, 0.9231, 0.5311, 0.9199, 0.5311, 0.9199, 0.529, 0.9231, 0.529, 0.9478, 0.5032, 0.9454, 0.5032, 0.9454, 0.5, 0.9478, 0.5, 0.9554, 0.5032, 0.9554, 0.5, 0.9564, 0.5, 0.9564, 0.5032, 0.9199, 0.529, 0.9199, 0.5, 0.9231, 0.5, 0.9231, 0.529, 0.9446, 0.5, 0.9454, 0.5, 0.9454, 0.5032, 0.9446, 0.5032, 0.9168, 0.5016, 0.9168, 0.5, 0.9199, 0.5, 0.9199, 0.5016, 0.9488, 0.5, 0.9508, 0.5, 0.9508, 0.5031, 0.9488, 0.5031, 0.9575, 0.5, 0.9575, 0.5031, 0.9564, 0.5031, 0.9564, 0.5, 0.9478, 0.5, 0.9488, 0.5, 0.9488, 0.5031, 0.9478, 0.5031, 0.9168, 0.5322, 0.9168, 0.5016, 0.9199, 0.5016, 0.9199, 0.5322, 0.9292, 0.5338, 0.9281, 0.5338, 0.9263, 0.5322, 0.9263, 0.5016, 0.9281, 0.5, 0.9292, 0.5, 0.9311, 0.5338, 0.9292, 0.5322, 0.9292, 0.5016, 0.9311, 0.5, 0.9321, 0.5, 0.9321, 0.5338, 0.9332, 0.5, 0.9347, 0.5016, 0.9347, 0.5322, 0.9332, 0.5338, 0.9321, 0.5338, 0.9321, 0.5, 0.4633, 0.5067, 0.4795, 0.5, 0.7604, 0.8727, 0.7563, 0.8741, 0.7538, 0.8776, 0.7538, 0.8819, 0.7563, 0.8853, 0.7604, 0.8867, 0.7604, 0.8913, 0.7527, 0.8938, 0.7479, 0.9004, 0.7479, 0.9085, 0.7527, 0.9151, 0.7604, 0.9176, 0.7681, 0.9151, 0.7837, 0.9277, 0.7675, 0.9344, 0.4795, 0.9344, 0.4633, 0.9277, 0.4566, 0.9115, 0.4566, 0.5229, 0.4795, 0.5, 0.7675, 0.5, 0.7837, 0.5067, 0.7904, 0.5229, 0.7904, 0.9115, 0.7837, 0.9277, 0.7681, 0.9151, 0.7729, 0.9085, 0.7729, 0.9004, 0.7681, 0.8938, 0.7604, 0.8913, 0.7604, 0.8867, 0.7645, 0.8853, 0.767, 0.8819, 0.767, 0.8776, 0.7645, 0.8741, 0.7604, 0.8727])
me_cube_001.materials.append(mat_material_005)
me_cube_001.materials.append(mat_material)
me_cube_001.materials.append(mat_material_004)
me_cube_001.materials.append(mat_material_003)
me_cube_001.materials.append(mat_material_002)
me_cube_001.materials.append(mat_material_001)
me_cube_001.update()
me_cylinder_007 = bpy.data.meshes.new('Cylinder.007')
me_cylinder_007.from_pydata([(0.1516, 0.0, -0.2592), (0.1516, 0.0, 0.2592), (0.07582, -0.1313, -0.2592), (0.07582, -0.1313, 0.2592), (-0.07582, -0.1313, -0.2592), (-0.07582, -0.1313, 0.2592), (-0.1516, 0.0, -0.2592), (-0.1516, 0.0, 0.2592), (-0.07582, 0.1313, -0.2592), (-0.07582, 0.1313, 0.2592), (0.07582, 0.1313, -0.2592), (0.07582, 0.1313, 0.2592)], [], [(0, 1, 3, 2), (2, 3, 5, 4), (4, 5, 7, 6), (6, 7, 9, 8), (3, 1, 11, 9, 7, 5), (8, 9, 11, 10), (10, 11, 1, 0), (0, 2, 4, 6, 8, 10)])
_uv = me_cylinder_007.uv_layers.new(name='UVMap')
_uv.uv.foreach_set('vector', [1.0, 0.5, 1.0, 1.0, 0.8333, 1.0, 0.8333, 0.5, 0.8333, 0.5, 0.8333, 1.0, 0.6667, 1.0, 0.6667, 0.5, 0.6667, 0.5, 0.6667, 1.0, 0.5, 1.0, 0.5, 0.5, 0.5, 0.5, 0.5, 1.0, 0.3333, 1.0, 0.3333, 0.5, 0.4578, 0.37, 0.25, 0.49, 0.04215, 0.37, 0.04215, 0.13, 0.25, 0.01, 0.4578, 0.13, 0.3333, 0.5, 0.3333, 1.0, 0.1667, 1.0, 0.1667, 0.5, 0.1667, 0.5, 0.1667, 1.0, -8.941e-08, 1.0, -8.941e-08, 0.5, 0.75, 0.49, 0.9578, 0.37, 0.9578, 0.13, 0.75, 0.01, 0.5422, 0.13, 0.5422, 0.37])
me_cylinder_007.update()
me_plane_001 = bpy.data.meshes.new('Plane.001')
me_plane_001.from_pydata([(0.02104, 0.558, 0.04174), (0.01891, 0.6758, -0.04174), (1.205, -0.3087, -0.04174), (-1.076, -0.3075, 0.04174), (-1.232, -0.31, -0.04174), (1.063, -0.3075, 0.04174), (0.02104, 0.558, 0.04174), (0.01891, 0.6758, -0.04174), (1.205, -0.3087, -0.04174), (-1.076, -0.3075, 0.04174), (-1.232, -0.31, -0.04174), (1.063, -0.3075, 0.04174)], [], [(3, 0, 1, 4), (2, 1, 0, 5), (9, 10, 7, 6), (8, 11, 6, 7), (3, 4, 10, 9), (0, 3, 9, 6), (4, 1, 7, 10), (1, 2, 8, 7), (5, 0, 6, 11), (2, 5, 11, 8)])
_uv = me_plane_001.uv_layers.new(name='UVMap')
_uv.uv.foreach_set('vector', [0.0, 0.0, 0.0, 0.0, 0.0, 0.0, 0.0, 0.0, 0.0, 0.0, 0.0, 0.0, 0.0, 0.0, 0.0, 0.0, 0.0, 0.0, 0.0, 0.0, 0.0, 0.0, 0.0, 0.0, 0.0, 0.0, 0.0, 0.0, 0.0, 0.0, 0.0, 0.0, 0.0, 0.0, 0.0, 0.0, 0.0, 0.0, 0.0, 0.0, 0.0, 0.0, 0.0, 0.0, 0.0, 0.0, 0.0, 0.0, 0.0, 0.0, 0.0, 0.0, 0.0, 0.0, 0.0, 0.0, 0.0, 0.0, 0.0, 0.0, 0.0, 0.0, 0.0, 0.0, 0.0, 0.0, 0.0, 0.0, 0.0, 0.0, 0.0, 0.0, 0.0, 0.0, 0.0, 0.0, 0.0, 0.0, 0.0, 0.0])
me_plane_001.update()
me_circle_002 = bpy.data.meshes.new('Circle.002')
me_circle_002.from_pydata([(0.02003, 0.1552, 0.0), (0.0, 0.1798, 0.0), (-0.02003, 0.1552, 0.0), (-0.02003, -0.1552, 0.0), (0.0, -0.1798, 0.0), (0.02003, -0.1552, 0.0), (0.01527, 0.1718, 0.0), (-0.01527, 0.1718, 0.0), (0.01527, -0.1718, 0.0), (-0.01527, -0.1718, 0.0)], [], [(0, 6, 1, 7, 2, 3, 9, 4, 8, 5)])
_uv = me_circle_002.uv_layers.new(name='UVMap')
_uv.uv.foreach_set('vector', [-1.98e-08, 0.2929, 0.1464, 0.1464, 0.2929, -3.108e-08, 0.5, -2.779e-08, 0.7071, -2.45e-08, 1.0, 0.7071, 0.8536, 0.8536, 0.7071, 1.0, 0.5, 1.0, 0.2929, 1.0])
me_circle_002.update()

# ---- objects
ob_model = bpy.data.objects.new('Model', me_cube)
ob_object = bpy.data.objects.new('Object', me_cube_002)
ob_backcamera = bpy.data.objects.new('BackCamera', me_cylinder)
ob_homebutton = bpy.data.objects.new('HomeButton', me_cylinder_002)
ob_flashlight = bpy.data.objects.new('FlashLight', me_cylinder_004)
ob_frontcamera = bpy.data.objects.new('FrontCamera', me_circle)
ob_powerbutton = bpy.data.objects.new('PowerButton', me_cube_003)
ob_volume = bpy.data.objects.new('Volume+', me_cube_004)
ob_volume_1 = bpy.data.objects.new('Volume-', me_cube_005)
ob_outerscreen = bpy.data.objects.new('OuterScreen', me_cube_006)
ob_sign = bpy.data.objects.new('Sign', me_cube_001)
ob_puck = bpy.data.objects.new('Puck', me_cylinder_007)
ob_strap = bpy.data.objects.new('Strap', me_plane_001)
ob_speaker = bpy.data.objects.new('Speaker', me_circle_002)

# ---- transforms, parenting, visibility, modifiers, constraints
ob_model.location = (0.4938, 1.731, -0.002059)
ob_object.location = (0.4927, 1.731, 0.0148)
ob_backcamera.location = (1.616, 0.9108, -0.05727)
ob_homebutton.location = (-0.6884, 1.731, 0.04487)
ob_flashlight.location = (1.468, 0.9108, -0.05496)
ob_frontcamera.location = (1.673, 1.932, 0.03784)
ob_powerbutton.location = (1.803, 1.11, -0.008116)
ob_volume.location = (1.408, 0.7231, -0.008116)
ob_volume_1.location = (1.143, 0.7231, -0.008116)
ob_outerscreen.location = (0.4927, 1.731, 0.02174)
ob_sign.location = (1.082, 1.235, -0.02803)
ob_puck.location = (0.5224, 3.924, 0.04665)
ob_strap.location = (0.5042, 3.501, -0.02151)
ob_speaker.location = (1.673, 1.675, 0.03784)

# ---- collection membership
scene.collection.objects.link(ob_model)
scene.collection.objects.link(ob_object)
scene.collection.objects.link(ob_backcamera)
scene.collection.objects.link(ob_homebutton)
scene.collection.objects.link(ob_flashlight)
scene.collection.objects.link(ob_frontcamera)
scene.collection.objects.link(ob_powerbutton)
scene.collection.objects.link(ob_volume)
scene.collection.objects.link(ob_volume_1)
scene.collection.objects.link(ob_outerscreen)
scene.collection.objects.link(ob_sign)
scene.collection.objects.link(ob_puck)
scene.collection.objects.link(ob_strap)
scene.collection.objects.link(ob_speaker)

# ---- scene / render settings (as saved in the file)
scene.frame_start = 1; scene.frame_end = 250; scene.frame_set(2)
scene.render.engine = 'BLENDER_EEVEE_NEXT'
bpy.context.view_layer.update()

# ---- added for rendering (the .blend has no active camera and no usable light): camera, sun
cam_auto = bpy.data.cameras.new('AutoCamera')
cam_auto.lens = 50.0
cam_auto.sensor_width = 36.0
cam_auto.clip_end = 1000.0
ob_auto_camera = bpy.data.objects.new('AutoCamera', cam_auto)
scene.collection.objects.link(ob_auto_camera)
ob_auto_camera.location = (5.08448, -3.29188, 3.71902)
ob_auto_camera.rotation_euler = (1.09748, -7.21219e-08, 0.694738)
scene.camera = ob_auto_camera
light_auto_sun = bpy.data.lights.new('AutoSun', 'SUN')
light_auto_sun.energy = 3.0
light_auto_sun.angle = 0.0523599
ob_auto_sun = bpy.data.objects.new('AutoSun', light_auto_sun)
scene.collection.objects.link(ob_auto_sun)
ob_auto_sun.rotation_euler = (0.872665, 0.174533, 0.523599)
bpy.context.view_layer.update()
